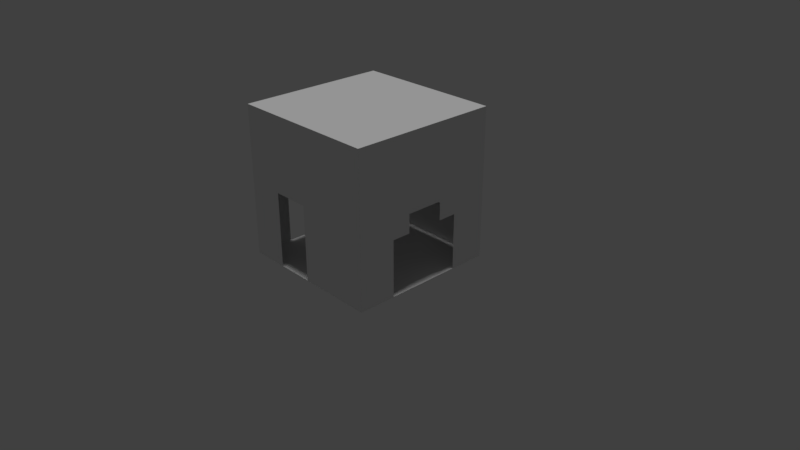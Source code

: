 # Source: cada2.blend  (saved by Blender 2.78.0; exported with 4.5.12 LTS)
import bpy
from mathutils import Matrix  # noqa: F401  (used for matrix-valued properties, if any)

bpy.ops.wm.read_factory_settings(use_empty=True)
scene = bpy.context.scene
scene.name = 'Scene'

# ---- collections
col_collection_1 = bpy.data.collections.new('Collection 1'); scene.collection.children.link(col_collection_1)

# ---- world
world_world = bpy.data.worlds.new('World'); scene.world = world_world
world_world.color = (0.05088, 0.05088, 0.05088)
world_world.use_sun_shadow = False
world_world.sun_shadow_jitter_overblur = 0.0
world_world.cycles.sampling_method = 'MANUAL'

# ---- cameras
cam_camera = bpy.data.cameras.new('Camera')
cam_camera.clip_end = 100.0
cam_camera.lens = 35.0
cam_camera.sensor_width = 32.0
cam_camera.sensor_height = 18.0
cam_camera.ortho_scale = 7.314
cam_camera.dof.focus_distance = 0.0
cam_camera.dof.aperture_fstop = 128.0

# ---- lights
light_hemi = bpy.data.lights.new('Hemi', 'SUN')
light_hemi.transmission_factor = 0.0
light_hemi.angle = 0.1993
light_hemi.energy = 1.0
light_hemi.shadow_buffer_clip_start = 0.5
light_hemi.shadow_soft_size = 0.1
light_hemi.shadow_cascade_max_distance = 1000.0

# ---- meshes
me_plane = bpy.data.meshes.new('Plane')
me_plane.from_pydata([(-1.0, -1.0, 0.0), (1.0, -1.0, 0.0), (-1.0, 1.0, 0.0), (1.0, 1.0, 0.0)], [], [(0, 1, 3, 2)])
me_plane.use_remesh_preserve_volume = False
me_plane.use_remesh_preserve_attributes = False
me_plane.use_mirror_vertex_groups = False
me_plane.update()
me_cube = bpy.data.meshes.new('Cube')
me_cube.from_pydata([(1.0, -0.25, -4.251e-16), (1.0, 0.25, 8.962e-15), (1.0, 0.5, -0.25), (1.0, -0.5, -0.25), (1.0, 0.25, -0.25), (1.0, 0.5, -1.0), (1.0, -0.25, -0.25), (1.0, -0.5, -1.0), (-2.918e-07, -1.0, -6.768e-15), (-0.5, -1.0, -4.739e-15), (0.5625, -1.0, 0.625), (-0.4375, -1.0, 0.5938), (-0.5, -1.0, -1.0), (-1.0, 0.25, -1.868e-15), (-1.0, -0.5, -0.25), (-1.0, -0.25, -1.916e-14), (-1.0, -1.0, 1.0), (-1.0, 0.5, -0.25), (-1.0, -0.25, -0.25), (-1.0, -0.5, -1.0), (-1.0, 0.25, -0.25), (-1.0, 0.5, -1.0), (-0.04881, 1.0, 1.635e-14), (0.75, 1.0, 6.536e-15), (0.75, 1.0, -0.5), (0.01136, 1.0, -1.0), (-0.75, 1.0, -7.219e-14), (-0.75, 1.0, -0.5), (-1.0, 1.0, -1.0), (1.0, 1.0, 0.09375), (1.0, 1.0, 1.0), (-5.811e-08, -1.0, -1.0), (1.0, -1.0, 0.03125), (1.0, -1.0, 1.0), (-1.0, 1.0, -0.3125), (-1.0, 1.0, 1.0), (1.0, 1.0, -1.0), (1.0, -1.0, -1.0), (-1.0, -1.0, -1.0)], [], [(4, 2, 1), (5, 29, 2), (2, 29, 1), (0, 32, 3), (30, 0, 1), (0, 3, 6), (3, 37, 7), (8, 10, 11), (8, 32, 10), (11, 38, 9), (11, 9, 8), (19, 38, 14), (13, 34, 17), (16, 35, 13), (17, 20, 13), (34, 21, 17), (30, 23, 22), (29, 24, 23), (27, 34, 26), (25, 27, 24), (26, 30, 22), (16, 30, 35), (16, 33, 30), (5, 36, 29), (1, 29, 30), (0, 33, 32), (30, 33, 0), (3, 32, 37), (8, 37, 32), (31, 37, 8), (11, 10, 33), (10, 32, 33), (11, 16, 38), (33, 16, 11), (9, 38, 12), (18, 14, 15), (14, 16, 15), (14, 38, 16), (13, 35, 34), (15, 16, 13), (34, 28, 21), (23, 30, 29), (24, 36, 25), (24, 29, 36), (27, 28, 34), (25, 28, 27), (26, 35, 30), (34, 35, 26)])
me_cube.use_remesh_preserve_volume = False
me_cube.use_remesh_preserve_attributes = False
me_cube.use_mirror_vertex_groups = False
me_cube.update()

# ---- objects
ob_hemi = bpy.data.objects.new('Hemi', light_hemi)
ob_plane = bpy.data.objects.new('Plane', me_plane)
ob_cube = bpy.data.objects.new('Cube', me_cube)
ob_camera = bpy.data.objects.new('Camera', cam_camera)

# ---- transforms, parenting, visibility, modifiers, constraints
ob_hemi.location = (0.0, 0.0, 3.184)
ob_hemi.lineart.crease_threshold = 0.0
ob_plane.location = (0.0, 0.0, 0.0)
ob_plane.lineart.crease_threshold = 0.0
ob_cube.location = (0.0, 0.0, 1.001)
ob_cube.lock_rotations_4d = False
ob_cube.empty_display_type = 'ARROWS'
ob_cube.lineart.crease_threshold = 0.0
ob_camera.location = (7.481, -6.508, 5.344)
ob_camera.rotation_euler = (1.109, 0.0, 0.8149)
ob_camera.lock_rotations_4d = False
ob_camera.empty_display_type = 'ARROWS'
ob_camera.color = (0.0, 0.0, 0.0, 0.0)
ob_camera.display_type = 'WIRE'
ob_camera.lineart.crease_threshold = 0.0

# ---- collection membership
col_collection_1.objects.link(ob_hemi)
col_collection_1.objects.link(ob_plane)
col_collection_1.objects.link(ob_cube)
col_collection_1.objects.link(ob_camera)

# ---- scene / render settings (as saved in the file)
scene.camera = ob_camera
scene.frame_start = 1; scene.frame_end = 250; scene.frame_set(1)
scene.render.engine = 'BLENDER_EEVEE_NEXT'
scene.render.resolution_percentage = 50
scene.render.dither_intensity = 0.0
scene.cycles.use_denoising = False
scene.cycles.samples = 128
scene.cycles.sampling_pattern = 'TABULATED_SOBOL'
scene.cycles.light_sampling_threshold = 0.0
scene.cycles.use_adaptive_sampling = False
scene.cycles.use_light_tree = False
scene.cycles.blur_glossy = 0.0
scene.cycles.sample_clamp_indirect = 0.0
scene.view_settings.view_transform = 'Standard'
bpy.context.view_layer.update()
